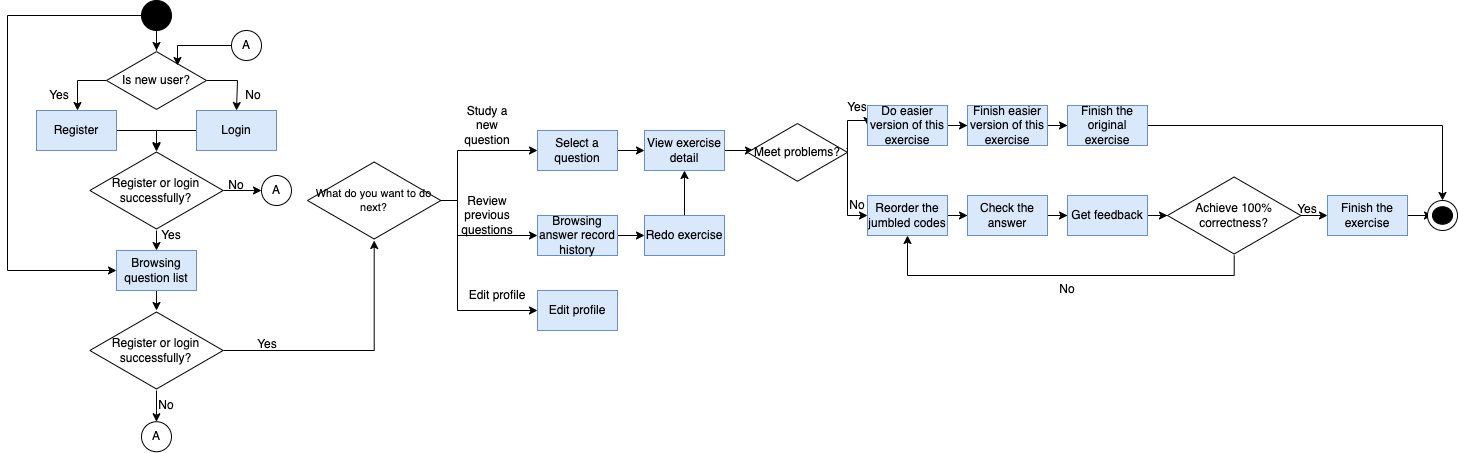

The diagram above was exported from draw.io. Its source (the exported page's mxGraphModel, read from the mxfile embedded in the PNG):
<mxGraphModel dx="1018" dy="687" grid="1" gridSize="10" guides="1" tooltips="1" connect="1" arrows="1" fold="1" page="1" pageScale="1" pageWidth="827" pageHeight="1169" math="0" shadow="0">
  <root>
    <mxCell id="r3Q1bRKlmxt_S0l4aqcX-0" />
    <mxCell id="r3Q1bRKlmxt_S0l4aqcX-1" parent="r3Q1bRKlmxt_S0l4aqcX-0" />
    <mxCell id="r3Q1bRKlmxt_S0l4aqcX-56" style="edgeStyle=orthogonalEdgeStyle;rounded=0;orthogonalLoop=1;jettySize=auto;html=1;fontSize=11;" parent="r3Q1bRKlmxt_S0l4aqcX-1" source="r3Q1bRKlmxt_S0l4aqcX-3" target="r3Q1bRKlmxt_S0l4aqcX-6" edge="1">
      <mxGeometry relative="1" as="geometry" />
    </mxCell>
    <mxCell id="Yn807FnUJk_EDuOazy-b-2" style="edgeStyle=orthogonalEdgeStyle;rounded=0;orthogonalLoop=1;jettySize=auto;html=1;fontSize=11;" parent="r3Q1bRKlmxt_S0l4aqcX-1" source="r3Q1bRKlmxt_S0l4aqcX-3" target="r3Q1bRKlmxt_S0l4aqcX-17" edge="1">
      <mxGeometry relative="1" as="geometry">
        <Array as="points">
          <mxPoint x="250" y="45" />
          <mxPoint x="250" y="300" />
        </Array>
      </mxGeometry>
    </mxCell>
    <mxCell id="r3Q1bRKlmxt_S0l4aqcX-3" value="" style="ellipse;whiteSpace=wrap;html=1;fillColor=#000000;" parent="r3Q1bRKlmxt_S0l4aqcX-1" vertex="1">
      <mxGeometry x="384" y="30" width="30" height="30" as="geometry" />
    </mxCell>
    <mxCell id="r3Q1bRKlmxt_S0l4aqcX-59" style="edgeStyle=orthogonalEdgeStyle;rounded=0;orthogonalLoop=1;jettySize=auto;html=1;fontSize=11;" parent="r3Q1bRKlmxt_S0l4aqcX-1" source="r3Q1bRKlmxt_S0l4aqcX-6" target="r3Q1bRKlmxt_S0l4aqcX-8" edge="1">
      <mxGeometry relative="1" as="geometry">
        <Array as="points">
          <mxPoint x="320" y="110" />
        </Array>
      </mxGeometry>
    </mxCell>
    <mxCell id="r3Q1bRKlmxt_S0l4aqcX-60" style="edgeStyle=orthogonalEdgeStyle;rounded=0;orthogonalLoop=1;jettySize=auto;html=1;entryX=0.5;entryY=0;entryDx=0;entryDy=0;fontSize=11;" parent="r3Q1bRKlmxt_S0l4aqcX-1" source="r3Q1bRKlmxt_S0l4aqcX-6" target="r3Q1bRKlmxt_S0l4aqcX-10" edge="1">
      <mxGeometry relative="1" as="geometry">
        <Array as="points">
          <mxPoint x="480" y="110" />
        </Array>
      </mxGeometry>
    </mxCell>
    <mxCell id="r3Q1bRKlmxt_S0l4aqcX-6" value="Is new user?" style="html=1;whiteSpace=wrap;aspect=fixed;shape=isoRectangle;fillColor=#FFFFFF;" parent="r3Q1bRKlmxt_S0l4aqcX-1" vertex="1">
      <mxGeometry x="349" y="80" width="100" height="60" as="geometry" />
    </mxCell>
    <mxCell id="r3Q1bRKlmxt_S0l4aqcX-62" style="edgeStyle=orthogonalEdgeStyle;rounded=0;orthogonalLoop=1;jettySize=auto;html=1;fontSize=11;" parent="r3Q1bRKlmxt_S0l4aqcX-1" source="r3Q1bRKlmxt_S0l4aqcX-8" target="r3Q1bRKlmxt_S0l4aqcX-15" edge="1">
      <mxGeometry relative="1" as="geometry">
        <Array as="points">
          <mxPoint x="399" y="160" />
        </Array>
      </mxGeometry>
    </mxCell>
    <mxCell id="r3Q1bRKlmxt_S0l4aqcX-8" value="Register" style="rounded=0;whiteSpace=wrap;html=1;fillColor=#dae8fc;strokeColor=#6c8ebf;" parent="r3Q1bRKlmxt_S0l4aqcX-1" vertex="1">
      <mxGeometry x="279" y="140" width="80" height="40" as="geometry" />
    </mxCell>
    <mxCell id="r3Q1bRKlmxt_S0l4aqcX-63" style="edgeStyle=orthogonalEdgeStyle;rounded=0;orthogonalLoop=1;jettySize=auto;html=1;entryX=0.5;entryY=0.013;entryDx=0;entryDy=0;entryPerimeter=0;fontSize=11;" parent="r3Q1bRKlmxt_S0l4aqcX-1" source="r3Q1bRKlmxt_S0l4aqcX-10" target="r3Q1bRKlmxt_S0l4aqcX-15" edge="1">
      <mxGeometry relative="1" as="geometry">
        <Array as="points">
          <mxPoint x="399" y="160" />
        </Array>
      </mxGeometry>
    </mxCell>
    <mxCell id="r3Q1bRKlmxt_S0l4aqcX-10" value="Login" style="rounded=0;whiteSpace=wrap;html=1;fillColor=#dae8fc;strokeColor=#6c8ebf;" parent="r3Q1bRKlmxt_S0l4aqcX-1" vertex="1">
      <mxGeometry x="439" y="140" width="80" height="40" as="geometry" />
    </mxCell>
    <mxCell id="r3Q1bRKlmxt_S0l4aqcX-11" value="No" style="text;html=1;strokeColor=none;fillColor=none;align=center;verticalAlign=middle;whiteSpace=wrap;rounded=0;" parent="r3Q1bRKlmxt_S0l4aqcX-1" vertex="1">
      <mxGeometry x="465.65999999999997" y="110" width="60" height="30" as="geometry" />
    </mxCell>
    <mxCell id="r3Q1bRKlmxt_S0l4aqcX-12" value="Yes" style="text;html=1;strokeColor=none;fillColor=none;align=center;verticalAlign=middle;whiteSpace=wrap;rounded=0;" parent="r3Q1bRKlmxt_S0l4aqcX-1" vertex="1">
      <mxGeometry x="272.33" y="110" width="60" height="30" as="geometry" />
    </mxCell>
    <mxCell id="Yn807FnUJk_EDuOazy-b-0" style="edgeStyle=orthogonalEdgeStyle;rounded=0;orthogonalLoop=1;jettySize=auto;html=1;fontSize=11;" parent="r3Q1bRKlmxt_S0l4aqcX-1" source="r3Q1bRKlmxt_S0l4aqcX-15" target="r3Q1bRKlmxt_S0l4aqcX-22" edge="1">
      <mxGeometry relative="1" as="geometry" />
    </mxCell>
    <mxCell id="Yn807FnUJk_EDuOazy-b-3" style="edgeStyle=orthogonalEdgeStyle;rounded=0;orthogonalLoop=1;jettySize=auto;html=1;fontSize=11;" parent="r3Q1bRKlmxt_S0l4aqcX-1" source="r3Q1bRKlmxt_S0l4aqcX-15" target="r3Q1bRKlmxt_S0l4aqcX-17" edge="1">
      <mxGeometry relative="1" as="geometry" />
    </mxCell>
    <mxCell id="r3Q1bRKlmxt_S0l4aqcX-15" value="Register or login successfully?" style="html=1;whiteSpace=wrap;aspect=fixed;shape=isoRectangle;fillColor=#FFFFFF;" parent="r3Q1bRKlmxt_S0l4aqcX-1" vertex="1">
      <mxGeometry x="332.33000000000004" y="180" width="133.33" height="80" as="geometry" />
    </mxCell>
    <mxCell id="Yn807FnUJk_EDuOazy-b-4" style="edgeStyle=orthogonalEdgeStyle;rounded=0;orthogonalLoop=1;jettySize=auto;html=1;fontSize=11;" parent="r3Q1bRKlmxt_S0l4aqcX-1" source="r3Q1bRKlmxt_S0l4aqcX-17" target="r3Q1bRKlmxt_S0l4aqcX-21" edge="1">
      <mxGeometry relative="1" as="geometry" />
    </mxCell>
    <mxCell id="r3Q1bRKlmxt_S0l4aqcX-17" value="Browsing question list" style="rounded=0;whiteSpace=wrap;html=1;fillColor=#dae8fc;strokeColor=#6c8ebf;" parent="r3Q1bRKlmxt_S0l4aqcX-1" vertex="1">
      <mxGeometry x="358.99" y="280" width="80" height="40" as="geometry" />
    </mxCell>
    <mxCell id="r3Q1bRKlmxt_S0l4aqcX-18" value="Yes" style="text;html=1;strokeColor=none;fillColor=none;align=center;verticalAlign=middle;whiteSpace=wrap;rounded=0;" parent="r3Q1bRKlmxt_S0l4aqcX-1" vertex="1">
      <mxGeometry x="384" y="250" width="60" height="30" as="geometry" />
    </mxCell>
    <mxCell id="iQg2Vp6qIkz-YrSSK_E5-0" style="edgeStyle=orthogonalEdgeStyle;rounded=0;orthogonalLoop=1;jettySize=auto;html=1;fontSize=11;" parent="r3Q1bRKlmxt_S0l4aqcX-1" source="r3Q1bRKlmxt_S0l4aqcX-21" target="r3Q1bRKlmxt_S0l4aqcX-25" edge="1">
      <mxGeometry relative="1" as="geometry" />
    </mxCell>
    <mxCell id="iQg2Vp6qIkz-YrSSK_E5-1" style="edgeStyle=orthogonalEdgeStyle;rounded=0;orthogonalLoop=1;jettySize=auto;html=1;fontSize=11;" parent="r3Q1bRKlmxt_S0l4aqcX-1" source="r3Q1bRKlmxt_S0l4aqcX-21" target="r3Q1bRKlmxt_S0l4aqcX-30" edge="1">
      <mxGeometry relative="1" as="geometry" />
    </mxCell>
    <mxCell id="r3Q1bRKlmxt_S0l4aqcX-21" value="Register or login successfully?" style="html=1;whiteSpace=wrap;aspect=fixed;shape=isoRectangle;fillColor=#FFFFFF;" parent="r3Q1bRKlmxt_S0l4aqcX-1" vertex="1">
      <mxGeometry x="332.33" y="340" width="133.33" height="80" as="geometry" />
    </mxCell>
    <mxCell id="r3Q1bRKlmxt_S0l4aqcX-22" value="A" style="ellipse;whiteSpace=wrap;html=1;aspect=fixed;fillColor=#FFFFFF;" parent="r3Q1bRKlmxt_S0l4aqcX-1" vertex="1">
      <mxGeometry x="504" y="205" width="30" height="30" as="geometry" />
    </mxCell>
    <mxCell id="r3Q1bRKlmxt_S0l4aqcX-66" style="edgeStyle=orthogonalEdgeStyle;rounded=0;orthogonalLoop=1;jettySize=auto;html=1;fontSize=11;" parent="r3Q1bRKlmxt_S0l4aqcX-1" source="r3Q1bRKlmxt_S0l4aqcX-24" edge="1">
      <mxGeometry relative="1" as="geometry">
        <mxPoint x="420" y="95" as="targetPoint" />
      </mxGeometry>
    </mxCell>
    <mxCell id="r3Q1bRKlmxt_S0l4aqcX-24" value="A" style="ellipse;whiteSpace=wrap;html=1;aspect=fixed;fillColor=#FFFFFF;" parent="r3Q1bRKlmxt_S0l4aqcX-1" vertex="1">
      <mxGeometry x="474" y="60" width="30" height="30" as="geometry" />
    </mxCell>
    <mxCell id="r3Q1bRKlmxt_S0l4aqcX-25" value="A" style="ellipse;whiteSpace=wrap;html=1;aspect=fixed;fillColor=#FFFFFF;" parent="r3Q1bRKlmxt_S0l4aqcX-1" vertex="1">
      <mxGeometry x="383.99999999999994" y="451.25" width="30" height="30" as="geometry" />
    </mxCell>
    <mxCell id="r3Q1bRKlmxt_S0l4aqcX-26" value="No" style="text;html=1;strokeColor=none;fillColor=none;align=center;verticalAlign=middle;whiteSpace=wrap;rounded=0;" parent="r3Q1bRKlmxt_S0l4aqcX-1" vertex="1">
      <mxGeometry x="449" y="200" width="60" height="30" as="geometry" />
    </mxCell>
    <mxCell id="r3Q1bRKlmxt_S0l4aqcX-27" value="No" style="text;html=1;strokeColor=none;fillColor=none;align=center;verticalAlign=middle;whiteSpace=wrap;rounded=0;" parent="r3Q1bRKlmxt_S0l4aqcX-1" vertex="1">
      <mxGeometry x="378.9900000000001" y="420" width="60" height="30" as="geometry" />
    </mxCell>
    <mxCell id="iQg2Vp6qIkz-YrSSK_E5-3" style="edgeStyle=orthogonalEdgeStyle;rounded=0;orthogonalLoop=1;jettySize=auto;html=1;entryX=0;entryY=0.5;entryDx=0;entryDy=0;fontSize=11;" parent="r3Q1bRKlmxt_S0l4aqcX-1" source="r3Q1bRKlmxt_S0l4aqcX-30" target="r3Q1bRKlmxt_S0l4aqcX-32" edge="1">
      <mxGeometry relative="1" as="geometry">
        <Array as="points">
          <mxPoint x="700" y="230" />
          <mxPoint x="700" y="180" />
        </Array>
      </mxGeometry>
    </mxCell>
    <mxCell id="iQg2Vp6qIkz-YrSSK_E5-4" style="edgeStyle=orthogonalEdgeStyle;rounded=0;orthogonalLoop=1;jettySize=auto;html=1;entryX=0;entryY=0.5;entryDx=0;entryDy=0;fontSize=11;" parent="r3Q1bRKlmxt_S0l4aqcX-1" source="r3Q1bRKlmxt_S0l4aqcX-30" target="r3Q1bRKlmxt_S0l4aqcX-34" edge="1">
      <mxGeometry relative="1" as="geometry">
        <Array as="points">
          <mxPoint x="700" y="230" />
          <mxPoint x="700" y="265" />
        </Array>
      </mxGeometry>
    </mxCell>
    <mxCell id="irF-vSIeE1hmYkfF7on9-15" style="edgeStyle=orthogonalEdgeStyle;rounded=0;orthogonalLoop=1;jettySize=auto;html=1;entryX=0;entryY=0.5;entryDx=0;entryDy=0;" edge="1" parent="r3Q1bRKlmxt_S0l4aqcX-1" source="r3Q1bRKlmxt_S0l4aqcX-30" target="irF-vSIeE1hmYkfF7on9-14">
      <mxGeometry relative="1" as="geometry">
        <Array as="points">
          <mxPoint x="700" y="230" />
          <mxPoint x="700" y="340" />
        </Array>
      </mxGeometry>
    </mxCell>
    <mxCell id="r3Q1bRKlmxt_S0l4aqcX-30" value="What do you want to do next?" style="html=1;whiteSpace=wrap;aspect=fixed;shape=isoRectangle;fillColor=#FFFFFF;fontSize=11;" parent="r3Q1bRKlmxt_S0l4aqcX-1" vertex="1">
      <mxGeometry x="550" y="190" width="133.33" height="80" as="geometry" />
    </mxCell>
    <mxCell id="iQg2Vp6qIkz-YrSSK_E5-5" style="edgeStyle=orthogonalEdgeStyle;rounded=0;orthogonalLoop=1;jettySize=auto;html=1;fontSize=11;" parent="r3Q1bRKlmxt_S0l4aqcX-1" source="r3Q1bRKlmxt_S0l4aqcX-32" target="r3Q1bRKlmxt_S0l4aqcX-38" edge="1">
      <mxGeometry relative="1" as="geometry" />
    </mxCell>
    <mxCell id="r3Q1bRKlmxt_S0l4aqcX-32" value="Select a question" style="rounded=0;whiteSpace=wrap;html=1;fillColor=#dae8fc;strokeColor=#6c8ebf;" parent="r3Q1bRKlmxt_S0l4aqcX-1" vertex="1">
      <mxGeometry x="780" y="160" width="80" height="40" as="geometry" />
    </mxCell>
    <mxCell id="iQg2Vp6qIkz-YrSSK_E5-6" style="edgeStyle=orthogonalEdgeStyle;rounded=0;orthogonalLoop=1;jettySize=auto;html=1;fontSize=11;" parent="r3Q1bRKlmxt_S0l4aqcX-1" source="r3Q1bRKlmxt_S0l4aqcX-34" target="r3Q1bRKlmxt_S0l4aqcX-40" edge="1">
      <mxGeometry relative="1" as="geometry" />
    </mxCell>
    <mxCell id="r3Q1bRKlmxt_S0l4aqcX-34" value="Browsing answer record history" style="rounded=0;whiteSpace=wrap;html=1;fillColor=#dae8fc;strokeColor=#6c8ebf;" parent="r3Q1bRKlmxt_S0l4aqcX-1" vertex="1">
      <mxGeometry x="780" y="245" width="80" height="40" as="geometry" />
    </mxCell>
    <mxCell id="r3Q1bRKlmxt_S0l4aqcX-35" value="Study a new question" style="text;html=1;strokeColor=none;fillColor=none;align=center;verticalAlign=middle;whiteSpace=wrap;rounded=0;" parent="r3Q1bRKlmxt_S0l4aqcX-1" vertex="1">
      <mxGeometry x="700" y="140" width="60" height="30" as="geometry" />
    </mxCell>
    <mxCell id="r3Q1bRKlmxt_S0l4aqcX-36" value="Review previous questions" style="text;html=1;strokeColor=none;fillColor=none;align=center;verticalAlign=middle;whiteSpace=wrap;rounded=0;" parent="r3Q1bRKlmxt_S0l4aqcX-1" vertex="1">
      <mxGeometry x="700" y="230" width="60" height="30" as="geometry" />
    </mxCell>
    <mxCell id="irF-vSIeE1hmYkfF7on9-1" style="edgeStyle=orthogonalEdgeStyle;rounded=0;orthogonalLoop=1;jettySize=auto;html=1;entryX=0.06;entryY=0.469;entryDx=0;entryDy=0;entryPerimeter=0;" edge="1" parent="r3Q1bRKlmxt_S0l4aqcX-1" source="r3Q1bRKlmxt_S0l4aqcX-38" target="irF-vSIeE1hmYkfF7on9-0">
      <mxGeometry relative="1" as="geometry" />
    </mxCell>
    <mxCell id="r3Q1bRKlmxt_S0l4aqcX-38" value="View exercise detail" style="rounded=0;whiteSpace=wrap;html=1;fillColor=#dae8fc;strokeColor=#6c8ebf;" parent="r3Q1bRKlmxt_S0l4aqcX-1" vertex="1">
      <mxGeometry x="887" y="160" width="80" height="40" as="geometry" />
    </mxCell>
    <mxCell id="iQg2Vp6qIkz-YrSSK_E5-7" style="edgeStyle=orthogonalEdgeStyle;rounded=0;orthogonalLoop=1;jettySize=auto;html=1;fontSize=11;" parent="r3Q1bRKlmxt_S0l4aqcX-1" source="r3Q1bRKlmxt_S0l4aqcX-40" target="r3Q1bRKlmxt_S0l4aqcX-38" edge="1">
      <mxGeometry relative="1" as="geometry" />
    </mxCell>
    <mxCell id="r3Q1bRKlmxt_S0l4aqcX-40" value="Redo exercise" style="rounded=0;whiteSpace=wrap;html=1;fillColor=#dae8fc;strokeColor=#6c8ebf;" parent="r3Q1bRKlmxt_S0l4aqcX-1" vertex="1">
      <mxGeometry x="887" y="245" width="80" height="40" as="geometry" />
    </mxCell>
    <mxCell id="iQg2Vp6qIkz-YrSSK_E5-9" style="edgeStyle=orthogonalEdgeStyle;rounded=0;orthogonalLoop=1;jettySize=auto;html=1;fontSize=11;" parent="r3Q1bRKlmxt_S0l4aqcX-1" source="r3Q1bRKlmxt_S0l4aqcX-42" target="r3Q1bRKlmxt_S0l4aqcX-44" edge="1">
      <mxGeometry relative="1" as="geometry" />
    </mxCell>
    <mxCell id="r3Q1bRKlmxt_S0l4aqcX-42" value="Reorder the jumbled codes" style="rounded=0;whiteSpace=wrap;html=1;fillColor=#dae8fc;strokeColor=#6c8ebf;" parent="r3Q1bRKlmxt_S0l4aqcX-1" vertex="1">
      <mxGeometry x="1110" y="225" width="80" height="40" as="geometry" />
    </mxCell>
    <mxCell id="iQg2Vp6qIkz-YrSSK_E5-10" style="edgeStyle=orthogonalEdgeStyle;rounded=0;orthogonalLoop=1;jettySize=auto;html=1;fontSize=11;" parent="r3Q1bRKlmxt_S0l4aqcX-1" source="r3Q1bRKlmxt_S0l4aqcX-44" target="r3Q1bRKlmxt_S0l4aqcX-46" edge="1">
      <mxGeometry relative="1" as="geometry" />
    </mxCell>
    <mxCell id="r3Q1bRKlmxt_S0l4aqcX-44" value="Check the answer" style="rounded=0;whiteSpace=wrap;html=1;fillColor=#dae8fc;strokeColor=#6c8ebf;" parent="r3Q1bRKlmxt_S0l4aqcX-1" vertex="1">
      <mxGeometry x="1210" y="225" width="80" height="40" as="geometry" />
    </mxCell>
    <mxCell id="iQg2Vp6qIkz-YrSSK_E5-11" style="edgeStyle=orthogonalEdgeStyle;rounded=0;orthogonalLoop=1;jettySize=auto;html=1;fontSize=11;" parent="r3Q1bRKlmxt_S0l4aqcX-1" source="r3Q1bRKlmxt_S0l4aqcX-46" target="r3Q1bRKlmxt_S0l4aqcX-49" edge="1">
      <mxGeometry relative="1" as="geometry" />
    </mxCell>
    <mxCell id="r3Q1bRKlmxt_S0l4aqcX-46" value="Get feedback" style="rounded=0;whiteSpace=wrap;html=1;fillColor=#dae8fc;strokeColor=#6c8ebf;" parent="r3Q1bRKlmxt_S0l4aqcX-1" vertex="1">
      <mxGeometry x="1310" y="225" width="80" height="40" as="geometry" />
    </mxCell>
    <mxCell id="iQg2Vp6qIkz-YrSSK_E5-12" style="edgeStyle=orthogonalEdgeStyle;rounded=0;orthogonalLoop=1;jettySize=auto;html=1;fontSize=11;" parent="r3Q1bRKlmxt_S0l4aqcX-1" source="r3Q1bRKlmxt_S0l4aqcX-49" target="r3Q1bRKlmxt_S0l4aqcX-51" edge="1">
      <mxGeometry relative="1" as="geometry" />
    </mxCell>
    <mxCell id="iQg2Vp6qIkz-YrSSK_E5-14" style="edgeStyle=orthogonalEdgeStyle;rounded=0;orthogonalLoop=1;jettySize=auto;html=1;fontSize=11;" parent="r3Q1bRKlmxt_S0l4aqcX-1" source="r3Q1bRKlmxt_S0l4aqcX-49" target="r3Q1bRKlmxt_S0l4aqcX-42" edge="1">
      <mxGeometry relative="1" as="geometry">
        <Array as="points">
          <mxPoint x="1477" y="305" />
          <mxPoint x="1150" y="305" />
        </Array>
      </mxGeometry>
    </mxCell>
    <mxCell id="r3Q1bRKlmxt_S0l4aqcX-49" value="Achieve 100% correctness?" style="html=1;whiteSpace=wrap;aspect=fixed;shape=isoRectangle;fillColor=#FFFFFF;" parent="r3Q1bRKlmxt_S0l4aqcX-1" vertex="1">
      <mxGeometry x="1410" y="205" width="133.33" height="80" as="geometry" />
    </mxCell>
    <mxCell id="iQg2Vp6qIkz-YrSSK_E5-13" value="" style="edgeStyle=orthogonalEdgeStyle;rounded=0;orthogonalLoop=1;jettySize=auto;html=1;fontSize=11;" parent="r3Q1bRKlmxt_S0l4aqcX-1" source="r3Q1bRKlmxt_S0l4aqcX-51" target="r3Q1bRKlmxt_S0l4aqcX-55" edge="1">
      <mxGeometry relative="1" as="geometry" />
    </mxCell>
    <mxCell id="r3Q1bRKlmxt_S0l4aqcX-51" value="Finish the exercise" style="rounded=0;whiteSpace=wrap;html=1;fillColor=#dae8fc;strokeColor=#6c8ebf;" parent="r3Q1bRKlmxt_S0l4aqcX-1" vertex="1">
      <mxGeometry x="1570" y="225" width="80" height="40" as="geometry" />
    </mxCell>
    <mxCell id="r3Q1bRKlmxt_S0l4aqcX-52" value="Yes" style="text;html=1;strokeColor=none;fillColor=none;align=center;verticalAlign=middle;whiteSpace=wrap;rounded=0;" parent="r3Q1bRKlmxt_S0l4aqcX-1" vertex="1">
      <mxGeometry x="1520" y="223.75" width="60" height="30" as="geometry" />
    </mxCell>
    <mxCell id="r3Q1bRKlmxt_S0l4aqcX-53" value="No" style="text;html=1;strokeColor=none;fillColor=none;align=center;verticalAlign=middle;whiteSpace=wrap;rounded=0;" parent="r3Q1bRKlmxt_S0l4aqcX-1" vertex="1">
      <mxGeometry x="1280" y="303.75" width="60" height="30" as="geometry" />
    </mxCell>
    <mxCell id="r3Q1bRKlmxt_S0l4aqcX-54" value="" style="ellipse;whiteSpace=wrap;html=1;fontSize=11;fillColor=#FFFFFF;" parent="r3Q1bRKlmxt_S0l4aqcX-1" vertex="1">
      <mxGeometry x="1670" y="230" width="30" height="30" as="geometry" />
    </mxCell>
    <mxCell id="r3Q1bRKlmxt_S0l4aqcX-55" value="" style="ellipse;whiteSpace=wrap;html=1;fillColor=#000000;" parent="r3Q1bRKlmxt_S0l4aqcX-1" vertex="1">
      <mxGeometry x="1675" y="236.25" width="20" height="17.5" as="geometry" />
    </mxCell>
    <mxCell id="iQg2Vp6qIkz-YrSSK_E5-2" value="Yes" style="text;html=1;strokeColor=none;fillColor=none;align=center;verticalAlign=middle;whiteSpace=wrap;rounded=0;" parent="r3Q1bRKlmxt_S0l4aqcX-1" vertex="1">
      <mxGeometry x="480" y="358.75" width="60" height="30" as="geometry" />
    </mxCell>
    <mxCell id="irF-vSIeE1hmYkfF7on9-2" style="edgeStyle=orthogonalEdgeStyle;rounded=0;orthogonalLoop=1;jettySize=auto;html=1;entryX=0;entryY=0.5;entryDx=0;entryDy=0;exitX=0.99;exitY=0.435;exitDx=0;exitDy=0;exitPerimeter=0;" edge="1" parent="r3Q1bRKlmxt_S0l4aqcX-1" source="irF-vSIeE1hmYkfF7on9-0" target="r3Q1bRKlmxt_S0l4aqcX-42">
      <mxGeometry relative="1" as="geometry">
        <Array as="points">
          <mxPoint x="1090" y="178" />
          <mxPoint x="1090" y="245" />
        </Array>
      </mxGeometry>
    </mxCell>
    <mxCell id="irF-vSIeE1hmYkfF7on9-6" style="edgeStyle=orthogonalEdgeStyle;rounded=0;orthogonalLoop=1;jettySize=auto;html=1;entryX=0;entryY=0.5;entryDx=0;entryDy=0;exitX=1;exitY=0.469;exitDx=0;exitDy=0;exitPerimeter=0;" edge="1" parent="r3Q1bRKlmxt_S0l4aqcX-1" source="irF-vSIeE1hmYkfF7on9-0" target="irF-vSIeE1hmYkfF7on9-4">
      <mxGeometry relative="1" as="geometry">
        <Array as="points">
          <mxPoint x="1090" y="150" />
        </Array>
      </mxGeometry>
    </mxCell>
    <mxCell id="irF-vSIeE1hmYkfF7on9-0" value="Meet problems?" style="html=1;whiteSpace=wrap;aspect=fixed;shape=isoRectangle;fillColor=#FFFFFF;" vertex="1" parent="r3Q1bRKlmxt_S0l4aqcX-1">
      <mxGeometry x="990" y="151.88" width="100" height="60" as="geometry" />
    </mxCell>
    <mxCell id="irF-vSIeE1hmYkfF7on9-3" value="No" style="text;html=1;strokeColor=none;fillColor=none;align=center;verticalAlign=middle;whiteSpace=wrap;rounded=0;" vertex="1" parent="r3Q1bRKlmxt_S0l4aqcX-1">
      <mxGeometry x="1070" y="220" width="60" height="30" as="geometry" />
    </mxCell>
    <mxCell id="irF-vSIeE1hmYkfF7on9-9" style="edgeStyle=orthogonalEdgeStyle;rounded=0;orthogonalLoop=1;jettySize=auto;html=1;" edge="1" parent="r3Q1bRKlmxt_S0l4aqcX-1" source="irF-vSIeE1hmYkfF7on9-4" target="irF-vSIeE1hmYkfF7on9-8">
      <mxGeometry relative="1" as="geometry" />
    </mxCell>
    <mxCell id="irF-vSIeE1hmYkfF7on9-4" value="Do easier version of this exercise" style="rounded=0;whiteSpace=wrap;html=1;fillColor=#dae8fc;strokeColor=#6c8ebf;" vertex="1" parent="r3Q1bRKlmxt_S0l4aqcX-1">
      <mxGeometry x="1110" y="135" width="80" height="40" as="geometry" />
    </mxCell>
    <mxCell id="irF-vSIeE1hmYkfF7on9-7" value="Yes" style="text;html=1;strokeColor=none;fillColor=none;align=center;verticalAlign=middle;whiteSpace=wrap;rounded=0;" vertex="1" parent="r3Q1bRKlmxt_S0l4aqcX-1">
      <mxGeometry x="1070" y="121.88" width="60" height="30" as="geometry" />
    </mxCell>
    <mxCell id="irF-vSIeE1hmYkfF7on9-11" style="edgeStyle=orthogonalEdgeStyle;rounded=0;orthogonalLoop=1;jettySize=auto;html=1;" edge="1" parent="r3Q1bRKlmxt_S0l4aqcX-1" source="irF-vSIeE1hmYkfF7on9-8" target="irF-vSIeE1hmYkfF7on9-10">
      <mxGeometry relative="1" as="geometry" />
    </mxCell>
    <mxCell id="irF-vSIeE1hmYkfF7on9-8" value="Finish easier version of this exercise" style="rounded=0;whiteSpace=wrap;html=1;fillColor=#dae8fc;strokeColor=#6c8ebf;" vertex="1" parent="r3Q1bRKlmxt_S0l4aqcX-1">
      <mxGeometry x="1210" y="135" width="80" height="40" as="geometry" />
    </mxCell>
    <mxCell id="irF-vSIeE1hmYkfF7on9-13" style="edgeStyle=orthogonalEdgeStyle;rounded=0;orthogonalLoop=1;jettySize=auto;html=1;entryX=0.5;entryY=0;entryDx=0;entryDy=0;" edge="1" parent="r3Q1bRKlmxt_S0l4aqcX-1" source="irF-vSIeE1hmYkfF7on9-10" target="r3Q1bRKlmxt_S0l4aqcX-54">
      <mxGeometry relative="1" as="geometry" />
    </mxCell>
    <mxCell id="irF-vSIeE1hmYkfF7on9-10" value="Finish the original exercise" style="rounded=0;whiteSpace=wrap;html=1;fillColor=#dae8fc;strokeColor=#6c8ebf;" vertex="1" parent="r3Q1bRKlmxt_S0l4aqcX-1">
      <mxGeometry x="1310" y="135" width="80" height="40" as="geometry" />
    </mxCell>
    <mxCell id="irF-vSIeE1hmYkfF7on9-14" value="Edit profile" style="rounded=0;whiteSpace=wrap;html=1;fillColor=#dae8fc;strokeColor=#6c8ebf;" vertex="1" parent="r3Q1bRKlmxt_S0l4aqcX-1">
      <mxGeometry x="780" y="320" width="80" height="40" as="geometry" />
    </mxCell>
    <mxCell id="irF-vSIeE1hmYkfF7on9-16" value="Edit profile" style="text;html=1;strokeColor=none;fillColor=none;align=center;verticalAlign=middle;whiteSpace=wrap;rounded=0;" vertex="1" parent="r3Q1bRKlmxt_S0l4aqcX-1">
      <mxGeometry x="710" y="310" width="60" height="30" as="geometry" />
    </mxCell>
  </root>
</mxGraphModel>